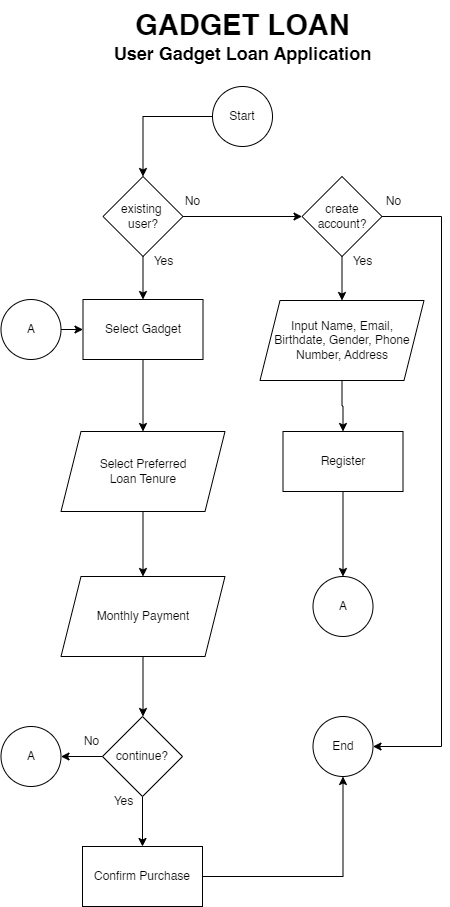

The diagram above was exported from draw.io. Its source (the exported page's mxGraphModel, read from the mxfile embedded in the PNG):
<mxGraphModel dx="1041" dy="681" grid="1" gridSize="10" guides="1" tooltips="1" connect="1" arrows="1" fold="1" page="1" pageScale="1" pageWidth="827" pageHeight="1169" math="0" shadow="0">
  <root>
    <mxCell id="WIyWlLk6GJQsqaUBKTNV-0" />
    <mxCell id="WIyWlLk6GJQsqaUBKTNV-1" parent="WIyWlLk6GJQsqaUBKTNV-0" />
    <mxCell id="gIofn_XSc9ByP-XQJChx-115" style="edgeStyle=orthogonalEdgeStyle;rounded=0;orthogonalLoop=1;jettySize=auto;html=1;entryX=0.5;entryY=0;entryDx=0;entryDy=0;" parent="WIyWlLk6GJQsqaUBKTNV-1" source="gIofn_XSc9ByP-XQJChx-1" target="gIofn_XSc9ByP-XQJChx-108" edge="1">
      <mxGeometry relative="1" as="geometry" />
    </mxCell>
    <mxCell id="gIofn_XSc9ByP-XQJChx-1" value="Start" style="ellipse;whiteSpace=wrap;html=1;aspect=fixed;" parent="WIyWlLk6GJQsqaUBKTNV-1" vertex="1">
      <mxGeometry x="491" y="200" width="60" height="60" as="geometry" />
    </mxCell>
    <mxCell id="gIofn_XSc9ByP-XQJChx-3" value="&lt;span style=&quot;font-size: 29px;&quot;&gt;&lt;b&gt;GADGET LOAN&lt;/b&gt;&lt;/span&gt;" style="text;html=1;align=center;verticalAlign=middle;resizable=0;points=[];autosize=1;strokeColor=none;fillColor=none;" parent="WIyWlLk6GJQsqaUBKTNV-1" vertex="1">
      <mxGeometry x="401" y="114" width="240" height="50" as="geometry" />
    </mxCell>
    <mxCell id="gIofn_XSc9ByP-XQJChx-4" value="&lt;span style=&quot;font-size: 18px;&quot;&gt;&lt;b&gt;User Gadget Loan Application&lt;/b&gt;&lt;/span&gt;" style="text;html=1;align=center;verticalAlign=middle;resizable=0;points=[];autosize=1;strokeColor=none;fillColor=none;" parent="WIyWlLk6GJQsqaUBKTNV-1" vertex="1">
      <mxGeometry x="381" y="147" width="280" height="40" as="geometry" />
    </mxCell>
    <mxCell id="gIofn_XSc9ByP-XQJChx-116" style="edgeStyle=orthogonalEdgeStyle;rounded=0;orthogonalLoop=1;jettySize=auto;html=1;entryX=0;entryY=0.5;entryDx=0;entryDy=0;" parent="WIyWlLk6GJQsqaUBKTNV-1" source="gIofn_XSc9ByP-XQJChx-108" target="gIofn_XSc9ByP-XQJChx-109" edge="1">
      <mxGeometry relative="1" as="geometry" />
    </mxCell>
    <mxCell id="gIofn_XSc9ByP-XQJChx-117" value="" style="edgeStyle=orthogonalEdgeStyle;rounded=0;orthogonalLoop=1;jettySize=auto;html=1;" parent="WIyWlLk6GJQsqaUBKTNV-1" source="gIofn_XSc9ByP-XQJChx-108" target="gIofn_XSc9ByP-XQJChx-112" edge="1">
      <mxGeometry relative="1" as="geometry" />
    </mxCell>
    <mxCell id="gIofn_XSc9ByP-XQJChx-108" value="existing&amp;nbsp;&lt;br&gt;user?" style="rhombus;whiteSpace=wrap;html=1;" parent="WIyWlLk6GJQsqaUBKTNV-1" vertex="1">
      <mxGeometry x="381.5" y="290" width="80" height="80" as="geometry" />
    </mxCell>
    <mxCell id="gIofn_XSc9ByP-XQJChx-120" value="" style="edgeStyle=orthogonalEdgeStyle;rounded=0;orthogonalLoop=1;jettySize=auto;html=1;" parent="WIyWlLk6GJQsqaUBKTNV-1" source="gIofn_XSc9ByP-XQJChx-109" target="gIofn_XSc9ByP-XQJChx-110" edge="1">
      <mxGeometry relative="1" as="geometry" />
    </mxCell>
    <mxCell id="MSIThPZvgBPbkoYtXE6G-4" style="edgeStyle=orthogonalEdgeStyle;rounded=0;orthogonalLoop=1;jettySize=auto;html=1;exitX=1;exitY=0.5;exitDx=0;exitDy=0;entryX=1;entryY=0.5;entryDx=0;entryDy=0;" edge="1" parent="WIyWlLk6GJQsqaUBKTNV-1" source="gIofn_XSc9ByP-XQJChx-109" target="gIofn_XSc9ByP-XQJChx-126">
      <mxGeometry relative="1" as="geometry">
        <Array as="points">
          <mxPoint x="720" y="330" />
          <mxPoint x="720" y="860" />
        </Array>
      </mxGeometry>
    </mxCell>
    <mxCell id="gIofn_XSc9ByP-XQJChx-109" value="create account?" style="rhombus;whiteSpace=wrap;html=1;" parent="WIyWlLk6GJQsqaUBKTNV-1" vertex="1">
      <mxGeometry x="580.5" y="290" width="80" height="80" as="geometry" />
    </mxCell>
    <mxCell id="gIofn_XSc9ByP-XQJChx-121" value="" style="edgeStyle=orthogonalEdgeStyle;rounded=0;orthogonalLoop=1;jettySize=auto;html=1;" parent="WIyWlLk6GJQsqaUBKTNV-1" source="gIofn_XSc9ByP-XQJChx-110" target="gIofn_XSc9ByP-XQJChx-111" edge="1">
      <mxGeometry relative="1" as="geometry" />
    </mxCell>
    <mxCell id="gIofn_XSc9ByP-XQJChx-110" value="Input Name, Email, &lt;br&gt;Birthdate, Gender, Phone Number, Address" style="shape=parallelogram;perimeter=parallelogramPerimeter;whiteSpace=wrap;html=1;fixedSize=1;" parent="WIyWlLk6GJQsqaUBKTNV-1" vertex="1">
      <mxGeometry x="538.5" y="414" width="164" height="80" as="geometry" />
    </mxCell>
    <mxCell id="gIofn_XSc9ByP-XQJChx-123" value="" style="edgeStyle=orthogonalEdgeStyle;rounded=0;orthogonalLoop=1;jettySize=auto;html=1;" parent="WIyWlLk6GJQsqaUBKTNV-1" source="gIofn_XSc9ByP-XQJChx-111" target="gIofn_XSc9ByP-XQJChx-122" edge="1">
      <mxGeometry relative="1" as="geometry" />
    </mxCell>
    <mxCell id="gIofn_XSc9ByP-XQJChx-111" value="Register" style="rounded=0;whiteSpace=wrap;html=1;" parent="WIyWlLk6GJQsqaUBKTNV-1" vertex="1">
      <mxGeometry x="561.5" y="545" width="120" height="60" as="geometry" />
    </mxCell>
    <mxCell id="gIofn_XSc9ByP-XQJChx-118" value="" style="edgeStyle=orthogonalEdgeStyle;rounded=0;orthogonalLoop=1;jettySize=auto;html=1;" parent="WIyWlLk6GJQsqaUBKTNV-1" source="gIofn_XSc9ByP-XQJChx-112" target="gIofn_XSc9ByP-XQJChx-113" edge="1">
      <mxGeometry relative="1" as="geometry" />
    </mxCell>
    <mxCell id="gIofn_XSc9ByP-XQJChx-112" value="Select Gadget" style="rounded=0;whiteSpace=wrap;html=1;" parent="WIyWlLk6GJQsqaUBKTNV-1" vertex="1">
      <mxGeometry x="361.5" y="413" width="120" height="60" as="geometry" />
    </mxCell>
    <mxCell id="MSIThPZvgBPbkoYtXE6G-7" style="edgeStyle=orthogonalEdgeStyle;rounded=0;orthogonalLoop=1;jettySize=auto;html=1;entryX=0.5;entryY=0;entryDx=0;entryDy=0;" edge="1" parent="WIyWlLk6GJQsqaUBKTNV-1" source="gIofn_XSc9ByP-XQJChx-113" target="MSIThPZvgBPbkoYtXE6G-5">
      <mxGeometry relative="1" as="geometry" />
    </mxCell>
    <mxCell id="gIofn_XSc9ByP-XQJChx-113" value="Select Preferred&lt;br&gt;Loan Tenure" style="shape=parallelogram;perimeter=parallelogramPerimeter;whiteSpace=wrap;html=1;fixedSize=1;" parent="WIyWlLk6GJQsqaUBKTNV-1" vertex="1">
      <mxGeometry x="339.5" y="545" width="164" height="80" as="geometry" />
    </mxCell>
    <mxCell id="gIofn_XSc9ByP-XQJChx-122" value="A" style="ellipse;whiteSpace=wrap;html=1;aspect=fixed;" parent="WIyWlLk6GJQsqaUBKTNV-1" vertex="1">
      <mxGeometry x="591.5" y="690" width="60" height="60" as="geometry" />
    </mxCell>
    <mxCell id="gIofn_XSc9ByP-XQJChx-125" value="" style="edgeStyle=orthogonalEdgeStyle;rounded=0;orthogonalLoop=1;jettySize=auto;html=1;" parent="WIyWlLk6GJQsqaUBKTNV-1" source="gIofn_XSc9ByP-XQJChx-124" target="gIofn_XSc9ByP-XQJChx-112" edge="1">
      <mxGeometry relative="1" as="geometry" />
    </mxCell>
    <mxCell id="gIofn_XSc9ByP-XQJChx-124" value="A" style="ellipse;whiteSpace=wrap;html=1;aspect=fixed;" parent="WIyWlLk6GJQsqaUBKTNV-1" vertex="1">
      <mxGeometry x="279.5" y="413" width="60" height="60" as="geometry" />
    </mxCell>
    <mxCell id="gIofn_XSc9ByP-XQJChx-126" value="End" style="ellipse;whiteSpace=wrap;html=1;aspect=fixed;" parent="WIyWlLk6GJQsqaUBKTNV-1" vertex="1">
      <mxGeometry x="591.5" y="830" width="60" height="60" as="geometry" />
    </mxCell>
    <mxCell id="MSIThPZvgBPbkoYtXE6G-0" value="&lt;font style=&quot;font-size: 12px;&quot;&gt;Yes&lt;/font&gt;" style="text;html=1;align=center;verticalAlign=middle;resizable=0;points=[];autosize=1;strokeColor=none;fillColor=none;" vertex="1" parent="WIyWlLk6GJQsqaUBKTNV-1">
      <mxGeometry x="421.5" y="360" width="40" height="30" as="geometry" />
    </mxCell>
    <mxCell id="MSIThPZvgBPbkoYtXE6G-1" value="&lt;font style=&quot;font-size: 12px;&quot;&gt;No&lt;/font&gt;" style="text;html=1;align=center;verticalAlign=middle;resizable=0;points=[];autosize=1;strokeColor=none;fillColor=none;" vertex="1" parent="WIyWlLk6GJQsqaUBKTNV-1">
      <mxGeometry x="451" y="300" width="40" height="30" as="geometry" />
    </mxCell>
    <mxCell id="MSIThPZvgBPbkoYtXE6G-2" value="&lt;font style=&quot;font-size: 12px;&quot;&gt;Yes&lt;/font&gt;" style="text;html=1;align=center;verticalAlign=middle;resizable=0;points=[];autosize=1;strokeColor=none;fillColor=none;" vertex="1" parent="WIyWlLk6GJQsqaUBKTNV-1">
      <mxGeometry x="620.5" y="360" width="40" height="30" as="geometry" />
    </mxCell>
    <mxCell id="MSIThPZvgBPbkoYtXE6G-3" value="&lt;font style=&quot;font-size: 12px;&quot;&gt;No&lt;/font&gt;" style="text;html=1;align=center;verticalAlign=middle;resizable=0;points=[];autosize=1;strokeColor=none;fillColor=none;" vertex="1" parent="WIyWlLk6GJQsqaUBKTNV-1">
      <mxGeometry x="651.5" y="300" width="40" height="30" as="geometry" />
    </mxCell>
    <mxCell id="MSIThPZvgBPbkoYtXE6G-8" value="" style="edgeStyle=orthogonalEdgeStyle;rounded=0;orthogonalLoop=1;jettySize=auto;html=1;" edge="1" parent="WIyWlLk6GJQsqaUBKTNV-1" source="MSIThPZvgBPbkoYtXE6G-5">
      <mxGeometry relative="1" as="geometry">
        <mxPoint x="421.5" y="830" as="targetPoint" />
      </mxGeometry>
    </mxCell>
    <mxCell id="MSIThPZvgBPbkoYtXE6G-5" value="Monthly Payment" style="shape=parallelogram;perimeter=parallelogramPerimeter;whiteSpace=wrap;html=1;fixedSize=1;" vertex="1" parent="WIyWlLk6GJQsqaUBKTNV-1">
      <mxGeometry x="339.5" y="690" width="164" height="80" as="geometry" />
    </mxCell>
    <mxCell id="MSIThPZvgBPbkoYtXE6G-13" value="" style="edgeStyle=orthogonalEdgeStyle;rounded=0;orthogonalLoop=1;jettySize=auto;html=1;" edge="1" parent="WIyWlLk6GJQsqaUBKTNV-1" source="MSIThPZvgBPbkoYtXE6G-11" target="MSIThPZvgBPbkoYtXE6G-12">
      <mxGeometry relative="1" as="geometry" />
    </mxCell>
    <mxCell id="MSIThPZvgBPbkoYtXE6G-17" value="" style="edgeStyle=orthogonalEdgeStyle;rounded=0;orthogonalLoop=1;jettySize=auto;html=1;" edge="1" parent="WIyWlLk6GJQsqaUBKTNV-1" source="MSIThPZvgBPbkoYtXE6G-11" target="MSIThPZvgBPbkoYtXE6G-15">
      <mxGeometry relative="1" as="geometry" />
    </mxCell>
    <mxCell id="MSIThPZvgBPbkoYtXE6G-11" value="continue?" style="rhombus;whiteSpace=wrap;html=1;" vertex="1" parent="WIyWlLk6GJQsqaUBKTNV-1">
      <mxGeometry x="381" y="830" width="80" height="80" as="geometry" />
    </mxCell>
    <mxCell id="MSIThPZvgBPbkoYtXE6G-18" style="edgeStyle=orthogonalEdgeStyle;rounded=0;orthogonalLoop=1;jettySize=auto;html=1;entryX=0.5;entryY=1;entryDx=0;entryDy=0;" edge="1" parent="WIyWlLk6GJQsqaUBKTNV-1" source="MSIThPZvgBPbkoYtXE6G-12" target="gIofn_XSc9ByP-XQJChx-126">
      <mxGeometry relative="1" as="geometry" />
    </mxCell>
    <mxCell id="MSIThPZvgBPbkoYtXE6G-12" value="Confirm Purchase" style="rounded=0;whiteSpace=wrap;html=1;" vertex="1" parent="WIyWlLk6GJQsqaUBKTNV-1">
      <mxGeometry x="361" y="960" width="120" height="60" as="geometry" />
    </mxCell>
    <mxCell id="MSIThPZvgBPbkoYtXE6G-15" value="A" style="ellipse;whiteSpace=wrap;html=1;aspect=fixed;" vertex="1" parent="WIyWlLk6GJQsqaUBKTNV-1">
      <mxGeometry x="279.5" y="840" width="60" height="60" as="geometry" />
    </mxCell>
    <mxCell id="MSIThPZvgBPbkoYtXE6G-19" value="&lt;font style=&quot;font-size: 12px;&quot;&gt;Yes&lt;/font&gt;" style="text;html=1;align=center;verticalAlign=middle;resizable=0;points=[];autosize=1;strokeColor=none;fillColor=none;" vertex="1" parent="WIyWlLk6GJQsqaUBKTNV-1">
      <mxGeometry x="381.5" y="900" width="40" height="30" as="geometry" />
    </mxCell>
    <mxCell id="MSIThPZvgBPbkoYtXE6G-20" value="&lt;font style=&quot;font-size: 12px;&quot;&gt;No&lt;/font&gt;" style="text;html=1;align=center;verticalAlign=middle;resizable=0;points=[];autosize=1;strokeColor=none;fillColor=none;" vertex="1" parent="WIyWlLk6GJQsqaUBKTNV-1">
      <mxGeometry x="349.5" y="840" width="40" height="30" as="geometry" />
    </mxCell>
  </root>
</mxGraphModel>